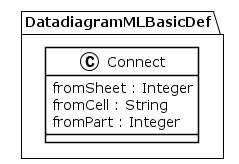

The diagram above was rendered by PlantUML. Its source (embedded in the PNG):
@startuml
!theme plain
package DatadiagramMLBasicDef {
class Connect {
	 fromSheet : Integer
	 fromCell : String
	 fromPart : Integer
}
}
@enduml